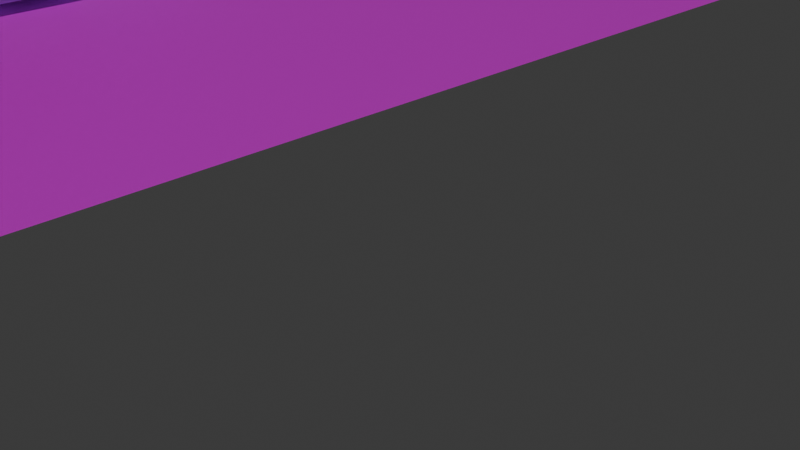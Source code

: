 # Source: House_1.blend  (saved by Blender 4.1.24; exported with 4.5.12 LTS)
import bpy
from mathutils import Matrix  # noqa: F401  (used for matrix-valued properties, if any)

bpy.ops.wm.read_factory_settings(use_empty=True)
scene = bpy.context.scene
scene.name = 'Scene'

# ---- collections
col_collection = bpy.data.collections.new('Collection'); scene.collection.children.link(col_collection)

# ---- images (referenced by path relative to the original .blend; pixels are not part of the script)
import os
ASSET_DIR = os.environ.get("B2B_ASSET_DIR", "")  # directory of the original .blend (textures are referenced by path, not embedded)
HERE = os.path.dirname(os.path.abspath(__file__))  # packed textures are extracted next to this script under _unpacked/

def load_image(name, relpath, width, height, colorspace="sRGB"):
    """Load a texture the original file referenced (path relative to the .blend, or extracted next to this script)."""
    p = next((c for c in (os.path.join(HERE, relpath), os.path.join(ASSET_DIR, relpath)) if relpath and os.path.exists(c)), "")
    if p:
        img = bpy.data.images.load(p, check_existing=True)
        img.name = name
    else:  # same state as the original file: an image datablock whose file is absent (Cycles renders it pink)
        img = bpy.data.images.new(name, width, height)
        img.source = "FILE"
        img.filepath = "//" + (relpath or name)
    img.colorspace_settings.name = colorspace
    return img
img_grass_texture_neu_jpg = load_image('grass texture neu.jpg', 'grass texture neu.jpg', 1024, 1024, 'sRGB')

# ---- materials (node trees are filled in below, after node groups)
mat_material_002 = bpy.data.materials.new('Material.002')
mat_material_002.use_transparent_shadow = False
mat_material_003 = bpy.data.materials.new('Material.003')
mat_material_003.use_transparent_shadow = False
mat_material = bpy.data.materials.new('Material')
mat_material.alpha_threshold = 0.0
mat_material.use_transparent_shadow = False
mat_material.roughness = 0.5
mat_material.line_color = (0.0, 0.0, 0.0, 1.0)
mat_material_004 = bpy.data.materials.new('Material.004')
mat_material_004.use_transparent_shadow = False

# ---- material node trees
mat_material_002.use_nodes = True; mat_material_002.node_tree.nodes.clear()
_N = mat_material_002.node_tree.nodes; _L = mat_material_002.node_tree.links
n0 = _N.new('ShaderNodeBsdfPrincipled'); n0.name = 'Principled BSDF'; n0.location = (10, 300)
n0.inputs[0].default_value = (0.0, 0.0, 0.0, 1.0)
n1 = _N.new('ShaderNodeOutputMaterial'); n1.name = 'Material Output'; n1.location = (300, 300)
_L.new(n0.outputs[0], n1.inputs[0])
n1.is_active_output = True
mat_material_003.use_nodes = True; mat_material_003.node_tree.nodes.clear()
_N = mat_material_003.node_tree.nodes; _L = mat_material_003.node_tree.links
n0 = _N.new('ShaderNodeBsdfPrincipled'); n0.name = 'Principled BSDF'; n0.location = (10, 300)
n0.inputs[0].default_value = (0.1046, 0.04231, 0.02217, 1.0)
n1 = _N.new('ShaderNodeOutputMaterial'); n1.name = 'Material Output'; n1.location = (300, 300)
_L.new(n0.outputs[0], n1.inputs[0])
n1.is_active_output = True
mat_material.use_nodes = True; mat_material.node_tree.nodes.clear()
_N = mat_material.node_tree.nodes; _L = mat_material.node_tree.links
n0 = _N.new('ShaderNodeOutputMaterial'); n0.name = 'Material Output'; n0.location = (300, 300)
n1 = _N.new('ShaderNodeBsdfPrincipled'); n1.name = 'Principled BSDF'; n1.location = (10, 300)
n1.inputs[0].default_value = (0.5878, 0.6515, 1.0, 1.0)
n1.inputs[3].default_value = 1.45
_L.new(n1.outputs[0], n0.inputs[0])
n0.is_active_output = True
mat_material_004.use_nodes = True; mat_material_004.node_tree.nodes.clear()
_N = mat_material_004.node_tree.nodes; _L = mat_material_004.node_tree.links
n0 = _N.new('ShaderNodeBsdfPrincipled'); n0.name = 'Principled BSDF'; n0.location = (10, 300)
n1 = _N.new('ShaderNodeOutputMaterial'); n1.name = 'Material Output'; n1.location = (300, 300)
n2 = _N.new('ShaderNodeTexImage'); n2.name = 'Image Texture'; n2.location = (-280, 280)
n2.image = img_grass_texture_neu_jpg
_L.new(n0.outputs[0], n1.inputs[0])
_L.new(n2.outputs[0], n0.inputs[0])
n1.is_active_output = True

# ---- world
world_world = bpy.data.worlds.new('World'); scene.world = world_world
world_world.use_nodes = True; world_world.node_tree.nodes.clear()
_N = world_world.node_tree.nodes; _L = world_world.node_tree.links
n0 = _N.new('ShaderNodeOutputWorld'); n0.name = 'World Output'; n0.location = (300, 300)
n1 = _N.new('ShaderNodeBackground'); n1.name = 'Background'; n1.location = (10, 300)
n1.inputs[0].default_value = (0.05088, 0.05088, 0.05088, 1.0)
_L.new(n1.outputs[0], n0.inputs[0])
n0.is_active_output = True
world_world.color = (0.05088, 0.05088, 0.05088)
world_world.use_sun_shadow = False
world_world.sun_shadow_jitter_overblur = 0.0

# ---- cameras
cam_camera = bpy.data.cameras.new('Camera')
cam_camera.clip_end = 100.0
cam_camera.ortho_scale = 7.314

# ---- lights
light_sun = bpy.data.lights.new('Sun', 'SUN')
light_sun.transmission_factor = 0.0
light_sun.energy = 1.0

# ---- meshes
me_cube_002 = bpy.data.meshes.new('Cube.002')
me_cube_002.from_pydata([(-1.0, -1.0, -1.0), (-1.0, -1.0, 1.0), (-1.0, 1.0, -1.0), (-1.0, 1.0, 1.0), (1.0, -1.0, -1.0), (1.0, -1.0, 1.0), (1.0, 1.0, -1.0), (1.0, 1.0, 1.0), (-1.922, -1.922, 0.9913), (-1.922, 1.922, 0.9913), (1.922, 1.922, 0.9913), (1.922, -1.922, 0.9913), (-1.414, -1.414, 1.173), (-1.414, 1.414, 1.173), (1.414, 1.414, 1.173), (1.414, -1.414, 1.173), (-1.922, -1.922, 1.173), (-1.922, 1.922, 1.173), (1.922, 1.922, 1.173), (1.922, -1.922, 1.173), (-1.414, -1.414, 1.064), (-1.414, 1.414, 1.064), (1.414, 1.414, 1.064), (1.414, -1.414, 1.064)], [], [(0, 1, 3, 2), (2, 3, 7, 6), (6, 7, 5, 4), (4, 5, 1, 0), (3, 1, 8, 9), (11, 10, 18, 19), (1, 5, 11, 8), (7, 3, 9, 10), (5, 7, 10, 11), (12, 15, 23, 20), (9, 8, 16, 17), (8, 11, 19, 16), (10, 9, 17, 18), (12, 13, 17, 16), (13, 14, 18, 17), (14, 15, 19, 18), (15, 12, 16, 19), (22, 21, 20, 23), (14, 13, 21, 22), (15, 14, 22, 23), (13, 12, 20, 21)])
me_cube_002.polygons.foreach_set('use_smooth', [True] * 21)
_uv = me_cube_002.uv_layers.new(name='UVMap')
_uv.uv.foreach_set('vector', [0.375, 0.0, 0.625, 0.0, 0.625, 0.25, 0.375, 0.25, 0.375, 0.25, 0.625, 0.25, 0.625, 0.5, 0.375, 0.5, 0.375, 0.5, 0.625, 0.5, 0.625, 0.75, 0.375, 0.75, 0.375, 0.75, 0.625, 0.75, 0.625, 1.0, 0.375, 1.0, 0.625, 0.25, 0.625, 0.0, 0.625, 0.0, 0.625, 0.25, 0.625, 0.75, 0.625, 0.5, 0.625, 0.5, 0.625, 0.75, 0.625, 1.0, 0.625, 0.75, 0.625, 0.75, 0.625, 1.0, 0.625, 0.5, 0.625, 0.25, 0.625, 0.25, 0.625, 0.5, 0.625, 0.75, 0.625, 0.5, 0.625, 0.5, 0.625, 0.75, 0.8419, 0.7169, 0.6581, 0.7169, 0.6581, 0.7169, 0.8419, 0.7169, 0.625, 0.25, 0.625, 0.0, 0.625, 0.0, 0.625, 0.25, 0.625, 1.0, 0.625, 0.75, 0.625, 0.75, 0.625, 1.0, 0.625, 0.5, 0.625, 0.25, 0.625, 0.25, 0.625, 0.5, 0.8419, 0.7169, 0.8419, 0.5331, 0.875, 0.5, 0.875, 0.75, 0.8419, 0.5331, 0.6581, 0.5331, 0.625, 0.5, 0.875, 0.5, 0.6581, 0.5331, 0.6581, 0.7169, 0.625, 0.75, 0.625, 0.5, 0.6581, 0.7169, 0.8419, 0.7169, 0.875, 0.75, 0.625, 0.75, 0.6581, 0.5331, 0.8419, 0.5331, 0.8419, 0.7169, 0.6581, 0.7169, 0.6581, 0.5331, 0.8419, 0.5331, 0.8419, 0.5331, 0.6581, 0.5331, 0.6581, 0.7169, 0.6581, 0.5331, 0.6581, 0.5331, 0.6581, 0.7169, 0.8419, 0.5331, 0.8419, 0.7169, 0.8419, 0.7169, 0.8419, 0.5331])
me_cube_002.materials.append(mat_material_002)
me_cube_002.update()
me_cube_003 = bpy.data.meshes.new('Cube.003')
me_cube_003.from_pydata([(-0.1184, -0.6168, -1.0), (-0.1184, -0.6168, 1.204), (-0.1184, 0.6168, -1.0), (-0.1184, 0.6168, 1.204), (0.1184, -0.6168, -1.0), (0.1184, -0.5035, 1.091), (0.1184, 0.5035, -1.0), (0.1184, 0.5035, 1.091), (0.1184, 0.6168, 1.204), (0.1184, 0.6168, -1.0), (0.1184, -0.6168, 1.204), (0.1184, -0.5035, -1.0), (0.005342, -0.5035, -1.0), (0.005342, 0.5035, -1.0), (0.005342, 0.5035, 1.091), (0.005342, -0.5035, 1.091), (0.1054, -0.2855, 0.01537), (0.2162, -0.292, 0.01464), (0.1047, -0.3017, 0.05462), (0.2155, -0.3082, 0.05388), (0.1025, -0.3409, 0.07087), (0.2133, -0.3474, 0.07013), (0.1001, -0.3801, 0.05462), (0.2109, -0.3866, 0.05388), (0.09892, -0.3963, 0.01537), (0.2097, -0.4028, 0.01464), (0.09962, -0.38, -0.02387), (0.2104, -0.3866, -0.0246), (0.1018, -0.3409, -0.04012), (0.2126, -0.3474, -0.04086), (0.1042, -0.3017, -0.02387), (0.215, -0.3082, -0.0246), (0.2534, -0.2961, 0.06793), (0.2544, -0.274, 0.01439), (0.2504, -0.3496, 0.0901), (0.2471, -0.403, 0.06793), (0.2455, -0.4252, 0.01439), (0.2464, -0.403, -0.03914), (0.2494, -0.3495, -0.06132), (0.2527, -0.2961, -0.03914), (0.2954, -0.2986, 0.06765), (0.2963, -0.2765, 0.01411), (0.2924, -0.3521, 0.08982), (0.2891, -0.4055, 0.06765), (0.2875, -0.4276, 0.01411), (0.2884, -0.4055, -0.03942), (0.2914, -0.352, -0.06159), (0.2947, -0.2986, -0.03942), (0.3317, -0.3332, 0.03504), (0.332, -0.3244, 0.01386), (0.3305, -0.3543, 0.04382), (0.3292, -0.3754, 0.03504), (0.3285, -0.3842, 0.01386), (0.3289, -0.3754, -0.007326), (0.3301, -0.3543, -0.0161), (0.3314, -0.3331, -0.007326)], [], [(2, 3, 8, 9), (5, 11, 12, 15), (4, 10, 1, 0), (8, 3, 1, 10), (7, 6, 9, 8), (5, 7, 8, 10), (11, 5, 10, 4), (13, 14, 15, 12), (6, 7, 14, 13), (7, 5, 15, 14), (11, 6, 13, 12), (16, 17, 19, 18), (18, 19, 21, 20), (20, 21, 23, 22), (22, 23, 25, 24), (24, 25, 27, 26), (26, 27, 29, 28), (17, 31, 39, 33), (28, 29, 31, 30), (30, 31, 17, 16), (39, 38, 46, 47), (19, 17, 33, 32), (23, 21, 34, 35), (29, 27, 37, 38), (25, 23, 35, 36), (31, 29, 38, 39), (21, 19, 32, 34), (27, 25, 36, 37), (46, 45, 53, 54), (37, 36, 44, 45), (35, 34, 42, 43), (32, 33, 41, 40), (33, 39, 47, 41), (38, 37, 45, 46), (36, 35, 43, 44), (34, 32, 40, 42), (48, 49, 55, 54, 53, 52, 51, 50), (44, 43, 51, 52), (42, 40, 48, 50), (47, 46, 54, 55), (45, 44, 52, 53), (43, 42, 50, 51), (40, 41, 49, 48), (41, 47, 55, 49)])
me_cube_003.polygons.foreach_set('use_smooth', [True] * 44)
_uv = me_cube_003.uv_layers.new(name='UVMap')
_uv.uv.foreach_set('vector', [0.375, 0.25, 0.625, 0.25, 0.625, 0.5, 0.375, 0.5, 0.6122, 0.727, 0.375, 0.727, 0.375, 0.727, 0.6122, 0.727, 0.375, 0.75, 0.625, 0.75, 0.625, 1.0, 0.375, 1.0, 0.625, 0.5, 0.875, 0.5, 0.875, 0.75, 0.625, 0.75, 0.6122, 0.523, 0.375, 0.523, 0.375, 0.5, 0.625, 0.5, 0.6122, 0.727, 0.6122, 0.523, 0.625, 0.5, 0.625, 0.75, 0.375, 0.727, 0.6122, 0.727, 0.625, 0.75, 0.375, 0.75, 0.375, 0.523, 0.6122, 0.523, 0.6122, 0.727, 0.375, 0.727, 0.375, 0.523, 0.6122, 0.523, 0.6122, 0.523, 0.375, 0.523, 0.6122, 0.523, 0.6122, 0.727, 0.6122, 0.727, 0.6122, 0.523, 0.0, 0.0, 0.0, 0.0, 0.0, 0.0, 0.0, 0.0, 1.0, 0.5, 1.0, 1.0, 0.875, 1.0, 0.875, 0.5, 0.875, 0.5, 0.875, 1.0, 0.75, 1.0, 0.75, 0.5, 0.75, 0.5, 0.75, 1.0, 0.625, 1.0, 0.625, 0.5, 0.625, 0.5, 0.625, 1.0, 0.5, 1.0, 0.5, 0.5, 0.5, 0.5, 0.5, 1.0, 0.375, 1.0, 0.375, 0.5, 0.375, 0.5, 0.375, 1.0, 0.25, 1.0, 0.25, 0.5, 0.0, 1.0, 0.125, 1.0, 0.125, 1.0, 0.0, 1.0, 0.25, 0.5, 0.25, 1.0, 0.125, 1.0, 0.125, 0.5, 0.125, 0.5, 0.125, 1.0, 0.0, 1.0, 0.0, 0.5, 0.125, 1.0, 0.25, 1.0, 0.25, 1.0, 0.125, 1.0, 0.875, 1.0, 1.0, 1.0, 1.0, 1.0, 0.875, 1.0, 0.625, 1.0, 0.75, 1.0, 0.75, 1.0, 0.625, 1.0, 0.25, 1.0, 0.375, 1.0, 0.375, 1.0, 0.25, 1.0, 0.5, 1.0, 0.625, 1.0, 0.625, 1.0, 0.5, 1.0, 0.125, 1.0, 0.25, 1.0, 0.25, 1.0, 0.125, 1.0, 0.75, 1.0, 0.875, 1.0, 0.875, 1.0, 0.75, 1.0, 0.375, 1.0, 0.5, 1.0, 0.5, 1.0, 0.375, 1.0, 0.25, 1.0, 0.375, 1.0, 0.375, 1.0, 0.25, 1.0, 0.375, 1.0, 0.5, 1.0, 0.5, 1.0, 0.375, 1.0, 0.625, 1.0, 0.75, 1.0, 0.75, 1.0, 0.625, 1.0, 0.875, 1.0, 1.0, 1.0, 1.0, 1.0, 0.875, 1.0, 0.0, 1.0, 0.125, 1.0, 0.125, 1.0, 0.0, 1.0, 0.25, 1.0, 0.375, 1.0, 0.375, 1.0, 0.25, 1.0, 0.5, 1.0, 0.625, 1.0, 0.625, 1.0, 0.5, 1.0, 0.75, 1.0, 0.875, 1.0, 0.875, 1.0, 0.75, 1.0, 0.4197, 0.4197, 0.25, 0.49, 0.08029, 0.4197, 0.01, 0.25, 0.08029, 0.08029, 0.25, 0.01, 0.4197, 0.08029, 0.49, 0.25, 0.5, 1.0, 0.625, 1.0, 0.625, 1.0, 0.5, 1.0, 0.75, 1.0, 0.875, 1.0, 0.875, 1.0, 0.75, 1.0, 0.125, 1.0, 0.25, 1.0, 0.25, 1.0, 0.125, 1.0, 0.375, 1.0, 0.5, 1.0, 0.5, 1.0, 0.375, 1.0, 0.625, 1.0, 0.75, 1.0, 0.75, 1.0, 0.625, 1.0, 0.875, 1.0, 1.0, 1.0, 1.0, 1.0, 0.875, 1.0, 0.0, 1.0, 0.125, 1.0, 0.125, 1.0, 0.0, 1.0])
me_cube_003.materials.append(mat_material_003)
me_cube_003.update()
me_cube_005 = bpy.data.meshes.new('Cube.005')
me_cube_005.from_pydata([(1.702, -2.679, -0.6785), (1.702, -2.679, 0.8102), (1.702, -1.19, -0.6785), (1.702, -1.19, 0.8102)], [], [(0, 2, 3, 1)])
me_cube_005.polygons.foreach_set('use_smooth', [True] * 1)
_uv = me_cube_005.uv_layers.new(name='UVMap')
_uv.uv.foreach_set('vector', [0.375, 0.0, 0.375, 0.25, 0.625, 0.25, 0.625, 0.0])
me_cube_005.materials.append(mat_material)
me_cube_005.use_mirror_vertex_groups = False
me_cube_005.update()
me_plane = bpy.data.meshes.new('Plane')
me_plane.from_pydata([(-1.0, -1.0, 0.0), (1.0, -1.0, 0.0), (-1.0, 1.0, 0.0), (1.0, 1.0, 0.0)], [], [(0, 1, 3, 2)])
me_plane.polygons.foreach_set('use_smooth', [True] * 1)
_uv = me_plane.uv_layers.new(name='UVMap')
_uv.uv.foreach_set('vector', [0.0, 0.0, 1.0, 0.0, 1.0, 1.0, 0.0, 1.0])
me_plane.materials.append(mat_material_004)
me_plane.update()
me_cube = bpy.data.meshes.new('Cube')
me_cube.from_pydata([(1.702, -2.679, -0.6785), (2.0, 3.0, 1.75), (2.0, -3.0, 1.75), (1.702, -2.679, 0.8102), (-2.0, 3.0, 1.75), (1.702, -1.19, -0.6785), (-2.0, -3.0, 1.75), (1.702, -1.19, 0.8102), (0.0, -3.0, 3.404), (0.0, 3.0, 3.404), (2.0, 3.0, -1.383), (-2.0, -3.0, -1.383), (2.0, -3.0, -1.383), (1.702, 2.679, -0.6785), (-2.0, 3.0, -1.383), (1.702, 2.679, 0.8102), (-2.358, 3.537, -1.783), (1.702, 1.19, -0.6785), (-2.358, -3.537, -1.783), (1.702, 1.19, 0.8102), (2.358, 3.537, -1.783), (2.358, 3.537, -1.35), (2.358, -3.537, -1.35), (2.358, -3.537, -1.783), (-2.358, 3.537, -1.35), (-2.358, -3.537, -1.35), (2.0, -0.6168, 0.8525), (2.0, 0.6168, 0.8525), (2.0, -0.6168, -1.351), (2.0, 0.6168, -1.351), (2.0, 1.19, -0.6785), (2.0, -2.679, -0.6785), (2.0, -2.679, 0.8102), (2.0, -1.19, -0.6785), (2.0, -1.19, 0.8102), (2.0, 1.19, 0.8102), (2.0, 2.679, -0.6785), (2.0, 2.679, 0.8102), (2.358, 0.6217, -1.783), (2.358, -0.6362, -1.783), (2.0, -0.6168, -1.351), (2.0, 0.6168, -1.351), (2.358, 0.6218, -1.35), (2.358, -0.6362, -1.35), (2.0, 0.6232, -1.383), (2.0, -0.6354, -1.383), (2.793, 0.6218, -1.35), (2.793, -0.6362, -1.35), (2.793, -0.6362, -1.783), (2.793, 0.6217, -1.783), (2.793, -0.6362, -1.566), (2.793, 0.6218, -1.566), (3.135, -0.6362, -1.566), (3.135, -0.6362, -1.783), (3.135, 0.6217, -1.783), (3.135, 0.6218, -1.566)], [], [(12, 2, 6, 11), (11, 6, 4, 14), (36, 10, 1, 2, 12, 31, 32, 34, 26, 27, 35, 37), (31, 12, 28, 26, 34, 33), (27, 29, 10, 36, 30, 35), (28, 12, 45, 40), (14, 4, 1, 10), (1, 4, 9), (6, 2, 8), (10, 44, 42, 21), (12, 11, 25, 22), (16, 24, 21, 20), (20, 21, 42, 38), (18, 25, 24, 16), (23, 22, 25, 18), (11, 14, 24, 25), (14, 10, 21, 24), (34, 7, 5, 33), (31, 0, 3, 32), (5, 0, 31, 33), (3, 7, 34, 32), (13, 15, 19, 17), (17, 19, 35, 30), (15, 13, 36, 37), (36, 13, 17, 30), (35, 19, 15, 37), (41, 44, 10, 29), (45, 12, 22, 43), (38, 42, 46, 51, 49), (45, 43, 42, 44), (44, 41, 40, 45), (39, 43, 22, 23), (47, 50, 51, 46), (43, 39, 48, 50, 47), (39, 38, 49, 48), (42, 43, 47, 46), (48, 49, 54, 53), (55, 52, 53, 54), (49, 51, 55, 54), (50, 48, 53, 52), (51, 50, 52, 55)])
me_cube.polygons.foreach_set('use_smooth', [True] * 41)
_uv = me_cube.uv_layers.new(name='UVMap')
_uv.uv.foreach_set('vector', [0.4012, 0.75, 0.625, 0.75, 0.625, 1.0, 0.4012, 1.0, 0.4012, 0.0, 0.625, 0.0, 0.625, 0.25, 0.4012, 0.25, 0.4515, 0.5134, 0.4012, 0.5, 0.625, 0.5, 0.625, 0.75, 0.4012, 0.75, 0.4515, 0.7366, 0.5579, 0.7366, 0.5579, 0.6746, 0.5609, 0.6507, 0.5609, 0.5993, 0.5579, 0.5754, 0.5579, 0.5134, 0.4515, 0.7366, 0.4012, 0.75, 0.4035, 0.6507, 0.5609, 0.6507, 0.5579, 0.6746, 0.4515, 0.6746, 0.5609, 0.5993, 0.4035, 0.5993, 0.4012, 0.5, 0.4515, 0.5134, 0.4515, 0.5754, 0.5579, 0.5754, 0.4035, 0.6507, 0.4012, 0.75, 0.4012, 0.6515, 0.4035, 0.6507, 0.4012, 0.25, 0.625, 0.25, 0.625, 0.5, 0.4012, 0.5, 0.625, 0.5, 0.625, 0.25, 0.625, 0.5, 0.625, 1.0, 0.625, 0.75, 0.625, 1.0, 0.4012, 0.5, 0.4012, 0.599, 0.4012, 0.603, 0.4012, 0.5, 0.4012, 0.75, 0.4012, 1.0, 0.4012, 1.0, 0.4012, 0.75, 0.375, 0.25, 0.4012, 0.25, 0.4012, 0.5, 0.375, 0.5, 0.375, 0.5, 0.4012, 0.5, 0.4012, 0.603, 0.375, 0.603, 0.375, 0.0, 0.4012, 0.0, 0.4012, 0.25, 0.375, 0.25, 0.375, 0.75, 0.4012, 0.75, 0.4012, 1.0, 0.375, 1.0, 0.4012, 0.0, 0.4012, 0.25, 0.4012, 0.25, 0.4012, 0.0, 0.4012, 0.25, 0.4012, 0.5, 0.4012, 0.5, 0.4012, 0.25, 0.625, 0.3001, 0.625, 0.25, 0.375, 0.25, 0.375, 0.3001, 0.375, 0.9499, 0.375, 1.0, 0.625, 1.0, 0.625, 0.9499, 0.125, 0.5, 0.125, 0.75, 0.1751, 0.75, 0.1751, 0.5, 0.875, 0.75, 0.875, 0.5, 0.8249, 0.5, 0.8249, 0.75, 0.375, 0.0, 0.625, 0.0, 0.625, 0.25, 0.375, 0.25, 0.375, 0.25, 0.625, 0.25, 0.625, 0.3001, 0.375, 0.3001, 0.625, 1.0, 0.375, 1.0, 0.375, 0.9499, 0.625, 0.9499, 0.1751, 0.75, 0.125, 0.75, 0.125, 0.5, 0.1751, 0.5, 0.8249, 0.5, 0.875, 0.5, 0.875, 0.75, 0.8249, 0.75, 0.4035, 0.5993, 0.4012, 0.599, 0.4012, 0.5, 0.4035, 0.5993, 0.4012, 0.6515, 0.4012, 0.75, 0.4012, 0.75, 0.4012, 0.6475, 0.375, 0.603, 0.4012, 0.603, 0.4012, 0.603, 0.3881, 0.603, 0.375, 0.603, 0.4012, 0.6515, 0.4012, 0.6475, 0.4012, 0.603, 0.4012, 0.599, 0.4012, 0.599, 0.4035, 0.5993, 0.4035, 0.6507, 0.4012, 0.6515, 0.375, 0.6475, 0.4012, 0.6475, 0.4012, 0.75, 0.375, 0.75, 0.4012, 0.6475, 0.3881, 0.6475, 0.3881, 0.603, 0.4012, 0.603, 0.4012, 0.6475, 0.375, 0.6475, 0.375, 0.6475, 0.3881, 0.6475, 0.4012, 0.6475, 0.0, 0.0, 0.0, 0.0, 0.0, 0.0, 0.0, 0.0, 0.4012, 0.603, 0.4012, 0.6475, 0.4012, 0.6475, 0.4012, 0.603, 0.0, 0.0, 0.0, 0.0, 0.0, 0.0, 0.0, 0.0, 0.3881, 0.603, 0.3881, 0.6475, 0.375, 0.6475, 0.375, 0.603, 0.375, 0.603, 0.3881, 0.603, 0.3881, 0.603, 0.375, 0.603, 0.3881, 0.6475, 0.375, 0.6475, 0.375, 0.6475, 0.3881, 0.6475, 0.3881, 0.603, 0.3881, 0.6475, 0.3881, 0.6475, 0.3881, 0.603])
me_cube.materials.append(mat_material)
me_cube.use_mirror_vertex_groups = False
me_cube.update()
me_cube_001 = bpy.data.meshes.new('Cube.001')
me_cube_001.from_pydata([(1.0, 1.0, 1.0), (1.0, -1.0, 1.0), (-1.0, 1.0, 1.0), (-1.0, -1.0, 1.0), (0.0, -1.0, 1.945), (0.0, 1.0, 1.945), (1.075, 1.0, 1.079), (1.075, -1.0, 1.079), (-1.075, -1.0, 1.079), (-1.075, 1.0, 1.079), (-0.09057, 1.0, 2.009), (0.09057, 1.0, 2.009), (0.0, 1.0, 1.97), (-0.04902, 1.0, 2.036), (0.0, 1.0, 2.045), (0.04902, 1.0, 2.036), (0.09057, -1.0, 2.009), (-0.09057, -1.0, 2.009), (0.0, -1.0, 1.97), (0.04902, -1.0, 2.036), (0.0, -1.0, 2.045), (-0.04902, -1.0, 2.036), (1.145, 1.0, 0.8626), (1.145, -1.0, 0.8626), (-1.145, -1.0, 0.8626), (-1.145, 1.0, 0.8626), (1.22, 1.0, 0.9419), (1.22, -1.0, 0.9419), (-1.22, -1.0, 0.9419), (-1.22, 1.0, 0.9419)], [], [(1, 4, 5, 0), (2, 5, 4, 3), (0, 5, 12, 11, 6), (5, 2, 9, 10, 12), (3, 4, 18, 17, 8), (1, 0, 22, 23), (7, 6, 11, 16), (4, 1, 7, 16, 18), (9, 2, 25, 29), (10, 13, 12), (13, 14, 12), (14, 15, 12), (15, 11, 12), (16, 19, 18), (19, 20, 18), (20, 21, 18), (21, 17, 18), (10, 17, 21, 13), (13, 21, 20, 14), (14, 20, 19, 15), (15, 19, 16, 11), (9, 8, 17, 10), (23, 22, 26, 27), (25, 24, 28, 29), (7, 1, 23, 27), (6, 7, 27, 26), (3, 8, 28, 24), (2, 3, 24, 25), (0, 6, 26, 22), (8, 9, 29, 28)])
me_cube_001.polygons.foreach_set('use_smooth', [True] * 30)
_uv = me_cube_001.uv_layers.new(name='UVMap')
_uv.uv.foreach_set('vector', [0.625, 0.75, 0.625, 0.75, 0.625, 0.5, 0.625, 0.5, 0.625, 0.25, 0.625, 0.25, 0.625, 0.0, 0.625, 0.0, 0.625, 0.5, 0.625, 0.5, 0.625, 0.5, 0.625, 0.5, 0.625, 0.5, 0.625, 0.25, 0.625, 0.25, 0.625, 0.25, 0.625, 0.25, 0.625, 0.25, 0.625, 0.0, 0.625, 0.0, 0.625, 0.0, 0.625, 0.0, 0.625, 0.0, 0.625, 0.75, 0.625, 0.5, 0.625, 0.5, 0.625, 0.75, 0.625, 0.75, 0.625, 0.5, 0.625, 0.5, 0.625, 0.75, 0.625, 0.75, 0.625, 0.75, 0.625, 0.75, 0.625, 0.75, 0.625, 0.75, 0.625, 0.25, 0.625, 0.25, 0.625, 0.25, 0.625, 0.25, 0.625, 0.25, 0.625, 0.25, 0.625, 0.25, 0.625, 0.25, 0.625, 0.25, 0.625, 0.25, 0.625, 0.25, 0.625, 0.25, 0.625, 0.25, 0.625, 0.25, 0.625, 0.25, 0.625, 0.25, 0.625, 0.0, 0.625, 0.0, 0.625, 0.0, 0.625, 0.0, 0.625, 0.0, 0.625, 0.0, 0.625, 0.0, 0.625, 0.0, 0.625, 0.0, 0.625, 0.0, 0.625, 0.0, 0.625, 0.0, 0.625, 0.25, 0.625, 0.0, 0.625, 0.0, 0.625, 0.25, 0.625, 0.25, 0.625, 0.0, 0.625, 0.0, 0.625, 0.25, 0.625, 0.5, 0.625, 0.75, 0.625, 0.75, 0.625, 0.5, 0.625, 0.5, 0.625, 0.75, 0.625, 0.75, 0.625, 0.5, 0.625, 0.25, 0.625, 0.0, 0.625, 0.0, 0.625, 0.25, 0.625, 0.75, 0.625, 0.5, 0.625, 0.5, 0.625, 0.75, 0.625, 0.25, 0.625, 0.0, 0.625, 0.0, 0.625, 0.25, 0.625, 0.75, 0.625, 0.75, 0.625, 0.75, 0.625, 0.75, 0.625, 0.5, 0.625, 0.75, 0.625, 0.75, 0.625, 0.5, 0.625, 0.0, 0.625, 0.0, 0.625, 0.0, 0.625, 0.0, 0.625, 0.25, 0.625, 0.0, 0.625, 0.0, 0.625, 0.25, 0.625, 0.5, 0.625, 0.5, 0.625, 0.5, 0.625, 0.5, 0.625, 0.0, 0.625, 0.25, 0.625, 0.25, 0.625, 0.0])
me_cube_001.materials.append(mat_material)
me_cube_001.use_mirror_vertex_groups = False
me_cube_001.update()

# ---- objects
ob_chimney = bpy.data.objects.new('Chimney', me_cube_002)
ob_door = bpy.data.objects.new('Door', me_cube_003)
ob_window = bpy.data.objects.new('Window', me_cube_005)
ob_plane = bpy.data.objects.new('Plane', me_plane)
ob_sun = bpy.data.objects.new('Sun', light_sun)
ob_cube = bpy.data.objects.new('Cube', me_cube)
ob_roof = bpy.data.objects.new('Roof', me_cube_001)
ob_camera = bpy.data.objects.new('Camera', cam_camera)

# ---- transforms, parenting, visibility, modifiers, constraints
ob_chimney.location = (-9.117, 2.133, 4.539)
ob_chimney.scale = (0.2039, 0.2039, 1.607)
ob_door.location = (-8.474, -0.0623, 2.325)
ob_window.location = (-10.39, -0.0623, 2.676)
ob_window.lock_rotations_4d = False
ob_window.empty_display_type = 'ARROWS'
ob_window.lineart.crease_threshold = 0.0
ob_plane.location = (-10.38, -0.1187, 0.7246)
ob_plane.scale = (9.41, 9.41, 9.41)
_m = ob_plane.modifiers.new('ParticleSystem', 'PARTICLE_SYSTEM')
ob_sun.location = (-9.609, -1.572, 19.29)
ob_cube.location = (-10.39, -0.0623, 2.676)
ob_cube.lock_rotations_4d = False
ob_cube.empty_display_type = 'ARROWS'
ob_cube.lineart.crease_threshold = 0.0
ob_roof.location = (-10.39, -0.0623, 2.676)
ob_roof.scale = (2.0, 3.274, 1.75)
ob_roof.lock_rotations_4d = False
ob_roof.empty_display_type = 'ARROWS'
ob_roof.lineart.crease_threshold = 0.0
ob_camera.location = (7.359, -6.926, 4.958)
ob_camera.rotation_euler = (1.109, 0.0, 0.8149)
ob_camera.lock_rotations_4d = False
ob_camera.empty_display_type = 'ARROWS'
ob_camera.color = (0.0, 0.0, 0.0, 0.0)
ob_camera.display_type = 'WIRE'
ob_camera.lineart.crease_threshold = 0.0

# ---- collection membership
scene.collection.objects.link(ob_chimney)
scene.collection.objects.link(ob_door)
scene.collection.objects.link(ob_window)
scene.collection.objects.link(ob_plane)
scene.collection.objects.link(ob_sun)
scene.collection.objects.link(ob_cube)
scene.collection.objects.link(ob_roof)
col_collection.objects.link(ob_camera)

# ---- scene / render settings (as saved in the file)
scene.camera = ob_camera
scene.frame_start = 1; scene.frame_end = 250; scene.frame_set(1)
scene.render.engine = 'BLENDER_EEVEE_NEXT'
scene.cycles.sampling_pattern = 'TABULATED_SOBOL'
scene.eevee.ray_tracing_options.trace_max_roughness = 0.0
bpy.context.view_layer.update()
